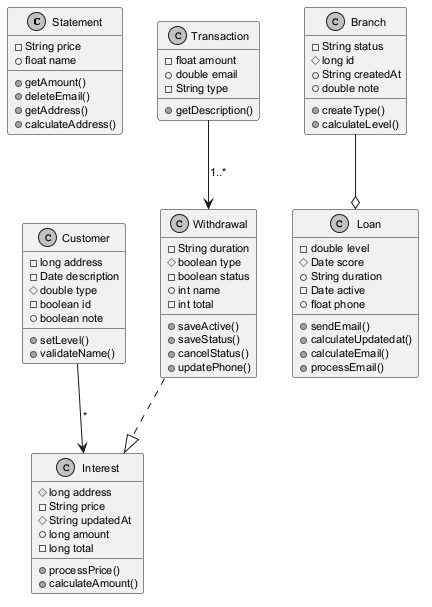

The diagram above was rendered by PlantUML. Its source (embedded in the PNG):
@startuml
skinparam monochrome true
skinparam defaultFontSize 11
class Statement {
  -String price
  +float name
  +getAmount()
  +deleteEmail()
  +getAddress()
  +calculateAddress()
}
class Interest {
  #long address
  -String price
  #String updatedAt
  +long amount
  -long total
  +processPrice()
  +calculateAmount()
}
class Customer {
  -long address
  -Date description
  #double type
  -boolean id
  +boolean note
  +setLevel()
  +validateName()
}
class Branch {
  -String status
  #long id
  +String createdAt
  +double note
  +createType()
  +calculateLevel()
}
class Transaction {
  -float amount
  +double email
  -String type
  +getDescription()
}
class Loan {
  -double level
  #Date score
  +String duration
  -Date active
  +float phone
  +sendEmail()
  +calculateUpdatedat()
  +calculateEmail()
  +processEmail()
}
class Withdrawal {
  -String duration
  #boolean type
  -boolean status
  +int name
  -int total
  +saveActive()
  +saveStatus()
  +cancelStatus()
  +updatePhone()
}
Transaction --> Withdrawal : "1..*"
Branch --o Loan
Customer --> Interest : "*"
Withdrawal ..|> Interest
@enduml